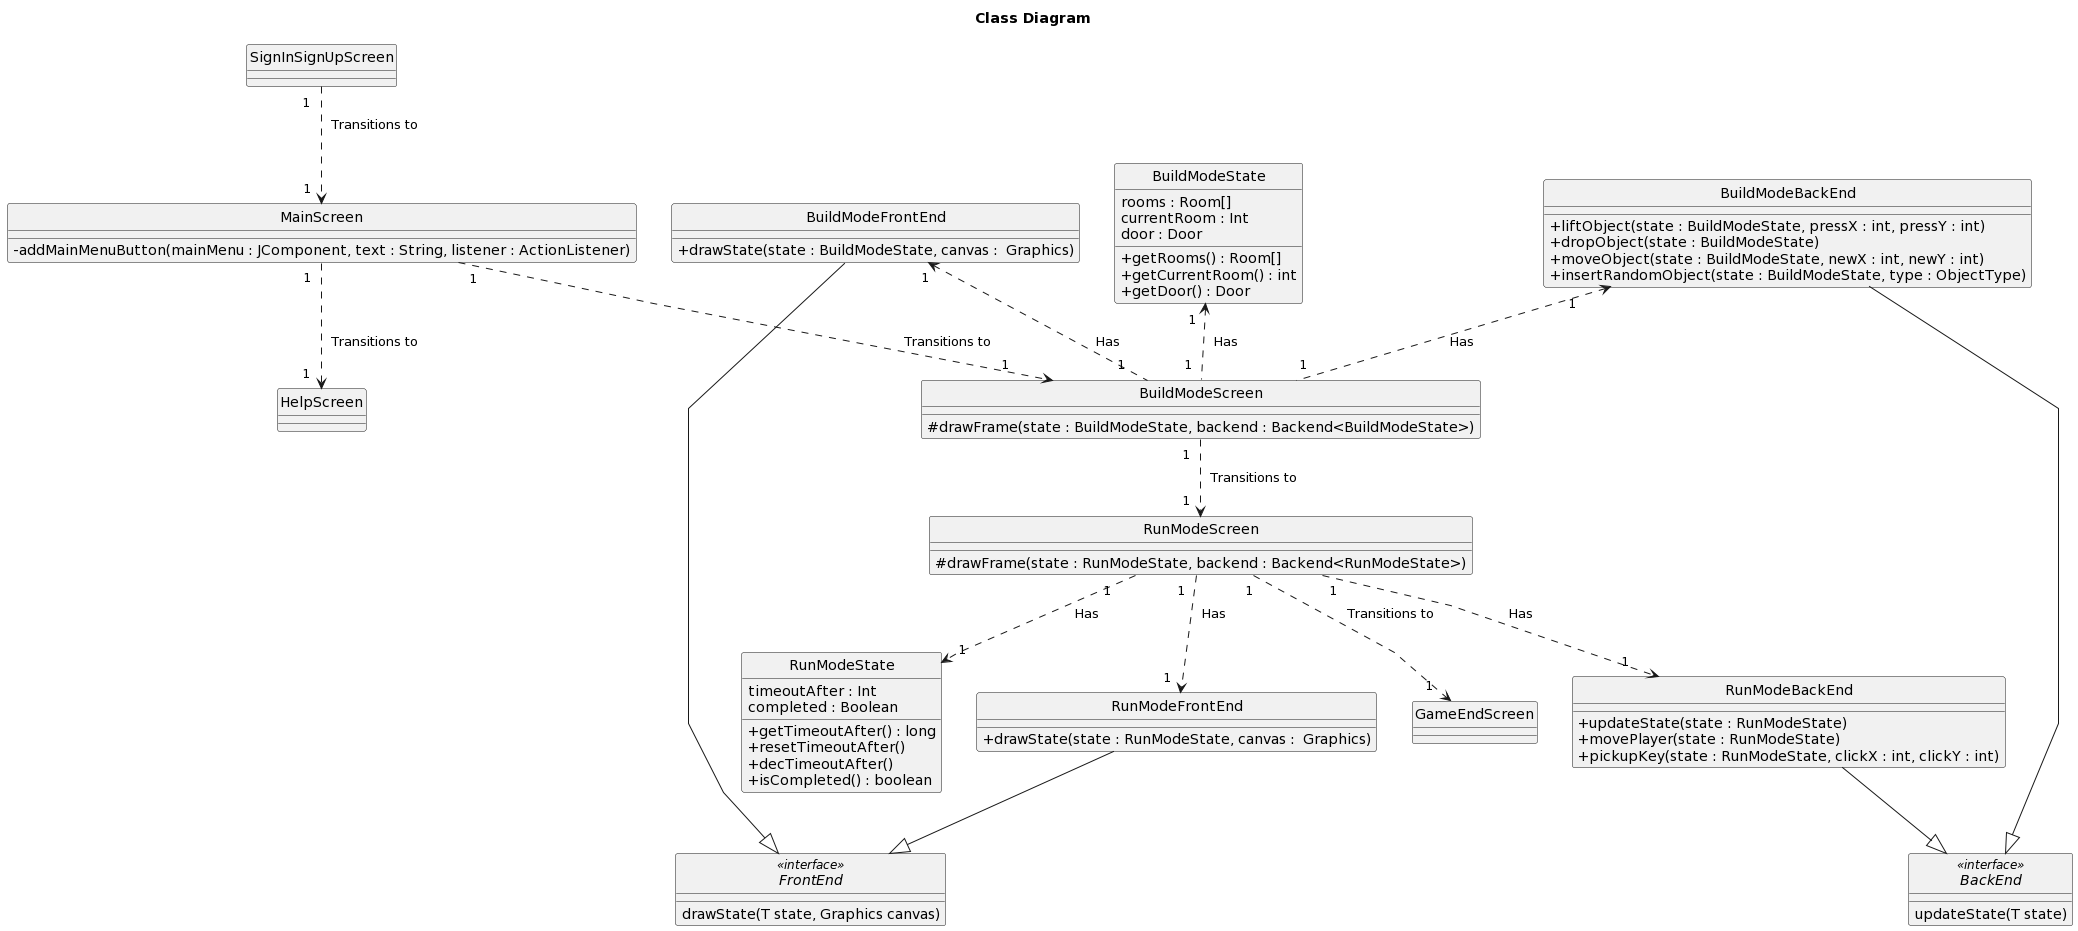

The diagram above was rendered by PlantUML. Its source (embedded in the PNG):
@startuml
title Class Diagram

hide circle
skinparam classAttributeIconSize 0
skinparam linetype polyline

class SignInSignUpScreen { }

class MainScreen {
- addMainMenuButton(mainMenu : JComponent, text : String, listener : ActionListener)
}

class HelpScreen { }

class BuildModeScreen { 
# drawFrame(state : BuildModeState, backend : Backend<BuildModeState>)
}

class BuildModeFrontEnd {
+ drawState(state : BuildModeState, canvas :  Graphics)
}

class BuildModeBackEnd {
+ liftObject(state : BuildModeState, pressX : int, pressY : int)
+ dropObject(state : BuildModeState)
+ moveObject(state : BuildModeState, newX : int, newY : int)
+ insertRandomObject(state : BuildModeState, type : ObjectType)
}

class BuildModeState { 
rooms : Room[]
currentRoom : Int
door : Door
+ getRooms() : Room[]
+ getCurrentRoom() : int
+ getDoor() : Door
}

class RunModeScreen { 
# drawFrame(state : RunModeState, backend : Backend<RunModeState>)
}

class RunModeFrontEnd {
+ drawState(state : RunModeState, canvas :  Graphics)
}

class RunModeBackEnd {
+ updateState(state : RunModeState)
+ movePlayer(state : RunModeState)
+ pickupKey(state : RunModeState, clickX : int, clickY : int)
}

class RunModeState {
timeoutAfter : Int
completed : Boolean
+ getTimeoutAfter() : long
+ resetTimeoutAfter()
+ decTimeoutAfter()
+ isCompleted() : boolean
}

class GameEndScreen { }

interface FrontEnd <<interface>> {
drawState(T state, Graphics canvas)
}

interface BackEnd <<interface>> {
updateState(T state)
}

SignInSignUpScreen "  1  " ..> "  1  " MainScreen : "  Transitions to  "
MainScreen "  1  " ..> "  1  " HelpScreen : "  Transitions to  "

MainScreen "  1  " ..> "  1  " BuildModeScreen : "  Transitions to  "
BuildModeFrontEnd "  1  " <.. "  1  " BuildModeScreen : "  Has  "
BuildModeBackEnd "  1  " <.. "  1  " BuildModeScreen : "  Has  "
BuildModeState "  1  " <.. "  1  " BuildModeScreen : "  Has  "

BuildModeScreen "  1  " ..> "  1  " RunModeScreen : "  Transitions to  "
RunModeScreen "  1  " ..> "  1  " RunModeFrontEnd : "  Has  "
RunModeScreen "  1  " ..> "  1  " RunModeBackEnd : "  Has  "
RunModeScreen "  1  " ..> "  1  " RunModeState : "  Has  "

RunModeScreen "  1  " ..> "  1  " GameEndScreen : "  Transitions to  "

RunModeFrontEnd --|> FrontEnd
BuildModeFrontEnd --|> FrontEnd

RunModeBackEnd --|> BackEnd
BuildModeBackEnd --|> BackEnd
@enduml